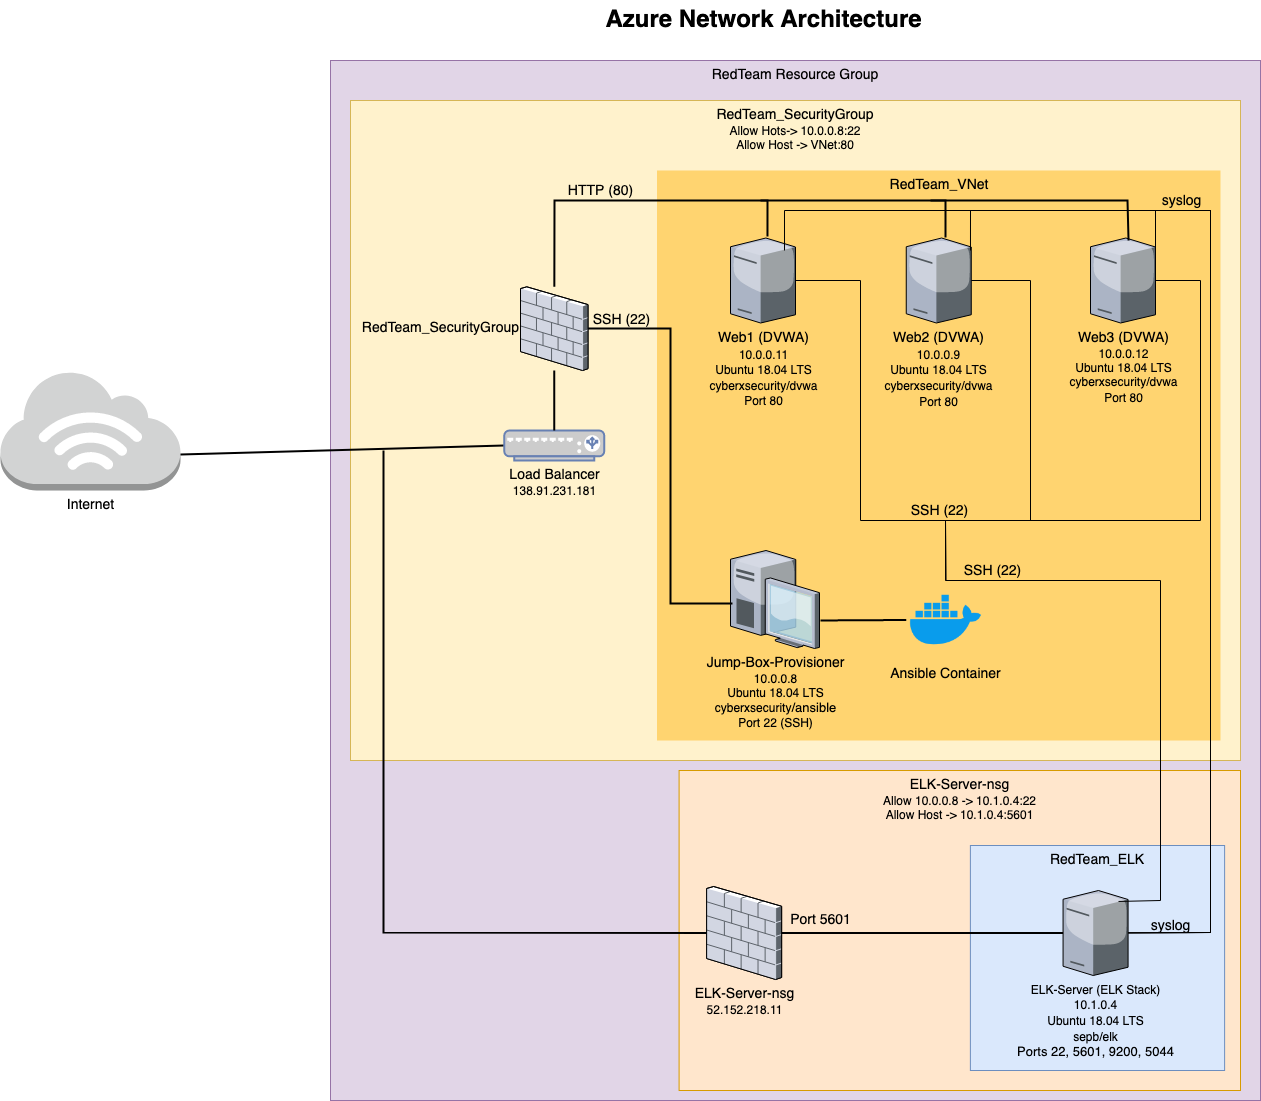

The diagram above was exported from draw.io. Its source (the exported page's mxGraphModel, read from the mxfile embedded in the PNG):
<mxGraphModel dx="826" dy="1620" grid="1" gridSize="10" guides="1" tooltips="1" connect="1" arrows="1" fold="1" page="1" pageScale="1.5" pageWidth="1169" pageHeight="826" background="none" math="0" shadow="0">
  <root>
    <mxCell id="0" style=";html=1;" />
    <mxCell id="1" style=";html=1;" parent="0" />
    <mxCell id="IUKM4YC9ZIiLPzI8D0xx-21" value="RedTeam Resource Group" style="whiteSpace=wrap;html=1;fillColor=#e1d5e7;fontSize=14;strokeColor=#9673a6;verticalAlign=top;" vertex="1" parent="1">
      <mxGeometry x="520" y="150" width="930" height="1040" as="geometry" />
    </mxCell>
    <mxCell id="IUKM4YC9ZIiLPzI8D0xx-20" value="&lt;div&gt;RedTeam_SecurityGroup&lt;/div&gt;&lt;div style=&quot;font-size: 12px&quot;&gt;Allow Hots-&amp;gt; 10.0.0.8:22&lt;br&gt;&lt;/div&gt;&lt;div style=&quot;font-size: 12px&quot;&gt;Allow Host -&amp;gt; VNet:80&lt;br&gt;&lt;/div&gt;" style="whiteSpace=wrap;html=1;fontSize=14;verticalAlign=top;fillColor=#fff2cc;strokeColor=#d6b656;" vertex="1" parent="1">
      <mxGeometry x="540" y="190" width="890" height="660" as="geometry" />
    </mxCell>
    <mxCell id="6a7d8f32e03d9370-57" value="RedTeam_VNet" style="whiteSpace=wrap;html=1;fillColor=#FFD470;gradientColor=none;fontSize=14;strokeColor=none;verticalAlign=top;" parent="1" vertex="1">
      <mxGeometry x="846.5" y="260" width="563.5" height="570" as="geometry" />
    </mxCell>
    <mxCell id="6a7d8f32e03d9370-62" value="&lt;div&gt;Azure Network Architecture&lt;/div&gt;" style="text;strokeColor=none;fillColor=none;html=1;fontSize=24;fontStyle=1;verticalAlign=middle;align=center;" parent="1" vertex="1">
      <mxGeometry x="522" y="90" width="861" height="40" as="geometry" />
    </mxCell>
    <mxCell id="IUKM4YC9ZIiLPzI8D0xx-11" value="&lt;div style=&quot;font-size: 13px&quot;&gt;&lt;font style=&quot;font-size: 14px&quot;&gt;Web1 (DVWA)&lt;/font&gt;&lt;/div&gt;&lt;div style=&quot;font-size: 13px&quot;&gt;&lt;font style=&quot;font-size: 12px&quot;&gt;10.0.0.11&lt;/font&gt;&lt;/div&gt;&lt;div style=&quot;font-size: 13px&quot;&gt;&lt;font style=&quot;font-size: 12px&quot;&gt;Ubuntu 18.04 LTS&lt;/font&gt;&lt;/div&gt;&lt;div style=&quot;font-size: 13px&quot;&gt;&lt;font style=&quot;font-size: 12px&quot;&gt;cyberxsecurity/dvwa&lt;/font&gt;&lt;/div&gt;&lt;div style=&quot;font-size: 13px&quot;&gt;&lt;font style=&quot;font-size: 12px&quot;&gt;Port 80&lt;/font&gt;&lt;font style=&quot;font-size: 13px&quot;&gt;&lt;br&gt;&lt;/font&gt;&lt;/div&gt;" style="verticalLabelPosition=bottom;aspect=fixed;html=1;verticalAlign=top;strokeColor=none;align=center;outlineConnect=0;shape=mxgraph.citrix.tower_server;fontSize=14;" vertex="1" parent="1">
      <mxGeometry x="920" y="327.5" width="65" height="85" as="geometry" />
    </mxCell>
    <mxCell id="IUKM4YC9ZIiLPzI8D0xx-12" value="&lt;div style=&quot;font-size: 14px&quot;&gt;Web2 (DVWA)&lt;/div&gt;&lt;div style=&quot;font-size: 13px&quot;&gt;&lt;font style=&quot;font-size: 12px&quot;&gt;10.0.0.9&lt;/font&gt;&lt;/div&gt;&lt;div style=&quot;font-size: 13px&quot;&gt;&lt;font style=&quot;font-size: 12px&quot;&gt;Ubuntu 18.04 LTS&lt;/font&gt;&lt;/div&gt;&lt;div style=&quot;font-size: 13px&quot;&gt;&lt;font style=&quot;font-size: 12px&quot;&gt;cyberxsecurity/dvwa&lt;/font&gt;&lt;/div&gt;&lt;div style=&quot;font-size: 13px&quot;&gt;&lt;font style=&quot;font-size: 12px&quot;&gt;Port 80&lt;/font&gt;&lt;br style=&quot;font-size: 14px&quot;&gt;&lt;/div&gt;" style="verticalLabelPosition=bottom;aspect=fixed;html=1;verticalAlign=top;strokeColor=none;align=center;outlineConnect=0;shape=mxgraph.citrix.tower_server;fontSize=14;" vertex="1" parent="1">
      <mxGeometry x="1095.75" y="327.5" width="65" height="85" as="geometry" />
    </mxCell>
    <mxCell id="IUKM4YC9ZIiLPzI8D0xx-13" value="&lt;div style=&quot;font-size: 14px&quot;&gt;Web3 (DVWA)&lt;/div&gt;&lt;div style=&quot;font-size: 12px&quot;&gt;10.0.0.12&lt;/div&gt;&lt;div style=&quot;font-size: 12px&quot;&gt;Ubuntu 18.04 LTS&lt;/div&gt;&lt;div style=&quot;font-size: 12px&quot;&gt;cyberxsecurity/dvwa&lt;/div&gt;&lt;div style=&quot;font-size: 12px&quot;&gt;Port 80&lt;br style=&quot;font-size: 14px&quot;&gt;&lt;/div&gt;" style="verticalLabelPosition=bottom;aspect=fixed;html=1;verticalAlign=top;strokeColor=none;align=center;outlineConnect=0;shape=mxgraph.citrix.tower_server;fontSize=14;" vertex="1" parent="1">
      <mxGeometry x="1280" y="327.5" width="65" height="85" as="geometry" />
    </mxCell>
    <mxCell id="IUKM4YC9ZIiLPzI8D0xx-19" value="" style="group" vertex="1" connectable="0" parent="1">
      <mxGeometry x="1144" y="850" width="286" height="330" as="geometry" />
    </mxCell>
    <mxCell id="IUKM4YC9ZIiLPzI8D0xx-17" value="&lt;div&gt;ELK-Server-nsg&lt;/div&gt;&lt;div style=&quot;font-size: 12px&quot;&gt;Allow 10.0.0.8 -&amp;gt; 10.1.0.4:22&lt;/div&gt;&lt;div style=&quot;font-size: 12px&quot;&gt;Allow Host -&amp;gt; 10.1.0.4:5601&lt;br&gt;&lt;/div&gt;" style="whiteSpace=wrap;html=1;fillColor=#ffe6cc;fontSize=14;strokeColor=#d79b00;verticalAlign=top;" vertex="1" parent="IUKM4YC9ZIiLPzI8D0xx-19">
      <mxGeometry x="-275.40740740740745" y="10" width="561.4074074074075" height="320" as="geometry" />
    </mxCell>
    <mxCell id="IUKM4YC9ZIiLPzI8D0xx-18" value="" style="group" vertex="1" connectable="0" parent="IUKM4YC9ZIiLPzI8D0xx-19">
      <mxGeometry x="15.88888888888889" y="35" width="254.22222222222223" height="275" as="geometry" />
    </mxCell>
    <mxCell id="IUKM4YC9ZIiLPzI8D0xx-16" value="RedTeam_ELK" style="whiteSpace=wrap;html=1;fillColor=#dae8fc;fontSize=14;strokeColor=#6c8ebf;verticalAlign=top;" vertex="1" parent="IUKM4YC9ZIiLPzI8D0xx-18">
      <mxGeometry y="50" width="254.22222222222223" height="225" as="geometry" />
    </mxCell>
    <mxCell id="IUKM4YC9ZIiLPzI8D0xx-14" value="&lt;div style=&quot;font-size: 13px&quot;&gt;&lt;font style=&quot;font-size: 12px&quot;&gt;ELK-Server (ELK Stack)&lt;/font&gt;&lt;/div&gt;&lt;div style=&quot;font-size: 13px&quot;&gt;&lt;font style=&quot;font-size: 12px&quot;&gt;10.1.0.4&lt;/font&gt;&lt;/div&gt;&lt;div style=&quot;font-size: 13px&quot;&gt;&lt;font style=&quot;font-size: 12px&quot;&gt;Ubuntu 18.04 LTS&lt;/font&gt;&lt;/div&gt;&lt;div style=&quot;font-size: 13px&quot;&gt;&lt;font style=&quot;font-size: 12px&quot;&gt;sepb/elk&lt;br&gt;&lt;/font&gt;&lt;/div&gt;&lt;div style=&quot;font-size: 13px&quot;&gt;&lt;font style=&quot;font-size: 13px&quot;&gt;Ports 22, 5601, 9200, 5044&lt;br&gt;&lt;/font&gt;&lt;/div&gt;&lt;div style=&quot;font-size: 12px&quot;&gt;&lt;br&gt;&lt;/div&gt;" style="verticalLabelPosition=bottom;aspect=fixed;html=1;verticalAlign=top;strokeColor=none;align=center;outlineConnect=0;shape=mxgraph.citrix.tower_server;fontSize=14;" vertex="1" parent="IUKM4YC9ZIiLPzI8D0xx-18">
      <mxGeometry x="92.68518518518519" y="94.99684210526317" width="65" height="85" as="geometry" />
    </mxCell>
    <mxCell id="IUKM4YC9ZIiLPzI8D0xx-39" value="&lt;div&gt;ELK-Server-nsg&lt;/div&gt;&lt;div style=&quot;font-size: 12px&quot;&gt;52.152.218.11&lt;br&gt;&lt;/div&gt;" style="verticalLabelPosition=bottom;aspect=fixed;html=1;verticalAlign=top;strokeColor=none;align=center;outlineConnect=0;shape=mxgraph.citrix.firewall;fontSize=14;" vertex="1" parent="IUKM4YC9ZIiLPzI8D0xx-19">
      <mxGeometry x="-247.86666666666667" y="126" width="75" height="93" as="geometry" />
    </mxCell>
    <mxCell id="IUKM4YC9ZIiLPzI8D0xx-57" style="edgeStyle=none;rounded=0;html=1;startSize=10;endSize=10;jettySize=auto;orthogonalLoop=1;fontSize=14;endArrow=none;endFill=0;strokeWidth=2;" edge="1" parent="IUKM4YC9ZIiLPzI8D0xx-19" source="IUKM4YC9ZIiLPzI8D0xx-39" target="IUKM4YC9ZIiLPzI8D0xx-14">
      <mxGeometry relative="1" as="geometry">
        <mxPoint x="419.4666666666667" y="140" as="sourcePoint" />
        <mxPoint x="366.5037037037037" y="180" as="targetPoint" />
      </mxGeometry>
    </mxCell>
    <mxCell id="IUKM4YC9ZIiLPzI8D0xx-107" value="Port 5601" style="edgeLabel;html=1;align=center;verticalAlign=middle;resizable=0;points=[];fontSize=14;labelBackgroundColor=none;" vertex="1" connectable="0" parent="IUKM4YC9ZIiLPzI8D0xx-57">
      <mxGeometry x="-0.6111" y="6" relative="1" as="geometry">
        <mxPoint x="-16.42" y="-6.5" as="offset" />
      </mxGeometry>
    </mxCell>
    <mxCell id="IUKM4YC9ZIiLPzI8D0xx-40" value="Internet" style="outlineConnect=0;dashed=0;verticalLabelPosition=bottom;verticalAlign=top;align=center;html=1;shape=mxgraph.aws3.internet_3;fillColor=#D2D3D3;gradientColor=none;fontSize=14;" vertex="1" parent="1">
      <mxGeometry x="190" y="460" width="180" height="120" as="geometry" />
    </mxCell>
    <mxCell id="IUKM4YC9ZIiLPzI8D0xx-53" style="edgeStyle=none;rounded=0;orthogonalLoop=1;jettySize=auto;html=1;exitX=0.9;exitY=1;exitDx=0;exitDy=0;exitPerimeter=0;fontSize=14;" edge="1" parent="1">
      <mxGeometry relative="1" as="geometry">
        <mxPoint x="817.5" y="385" as="sourcePoint" />
        <mxPoint x="817.5" y="385" as="targetPoint" />
      </mxGeometry>
    </mxCell>
    <mxCell id="IUKM4YC9ZIiLPzI8D0xx-54" style="edgeStyle=none;rounded=0;html=1;startSize=10;endSize=10;jettySize=auto;orthogonalLoop=1;fontSize=14;endArrow=none;endFill=0;strokeWidth=2;" edge="1" parent="1" source="IUKM4YC9ZIiLPzI8D0xx-39">
      <mxGeometry relative="1" as="geometry">
        <mxPoint x="330" y="970" as="sourcePoint" />
        <mxPoint x="573" y="540" as="targetPoint" />
        <Array as="points">
          <mxPoint x="573" y="1022" />
        </Array>
      </mxGeometry>
    </mxCell>
    <mxCell id="IUKM4YC9ZIiLPzI8D0xx-55" style="edgeStyle=none;rounded=0;html=1;startSize=10;endSize=10;jettySize=auto;orthogonalLoop=1;fontSize=14;endArrow=none;endFill=0;strokeWidth=2;exitX=1;exitY=0.7;exitDx=0;exitDy=0;exitPerimeter=0;entryX=0;entryY=0.5;entryDx=0;entryDy=0;entryPerimeter=0;" edge="1" parent="1" source="IUKM4YC9ZIiLPzI8D0xx-40" target="IUKM4YC9ZIiLPzI8D0xx-82">
      <mxGeometry relative="1" as="geometry">
        <mxPoint x="440" y="550" as="sourcePoint" />
        <mxPoint x="710" y="540" as="targetPoint" />
      </mxGeometry>
    </mxCell>
    <mxCell id="IUKM4YC9ZIiLPzI8D0xx-1" value="&lt;div&gt;Jump-Box-Provisioner&lt;/div&gt;&lt;div style=&quot;font-size: 12px&quot;&gt;10.0.0.8&lt;/div&gt;&lt;div style=&quot;font-size: 12px&quot;&gt;Ubuntu 18.04 LTS&lt;/div&gt;&lt;div style=&quot;font-size: 13px&quot;&gt;&lt;font style=&quot;font-size: 12px&quot;&gt;cyberxsecurity&lt;/font&gt;/ansible&lt;/div&gt;&lt;div style=&quot;font-size: 12px&quot;&gt;Port 22 (SSH)&lt;br&gt;&lt;/div&gt;" style="verticalLabelPosition=bottom;aspect=fixed;html=1;verticalAlign=top;strokeColor=none;shape=mxgraph.citrix.desktop;fillColor=#66B2FF;gradientColor=#0066CC;fontSize=14;" vertex="1" parent="1">
      <mxGeometry x="920" y="640" width="89" height="98" as="geometry" />
    </mxCell>
    <mxCell id="IUKM4YC9ZIiLPzI8D0xx-76" style="edgeStyle=none;rounded=0;html=1;startSize=10;endSize=10;jettySize=auto;orthogonalLoop=1;fontSize=14;endArrow=none;endFill=0;strokeWidth=2;entryX=0.569;entryY=-0.018;entryDx=0;entryDy=0;entryPerimeter=0;labelPosition=center;verticalLabelPosition=top;align=center;verticalAlign=bottom;" edge="1" parent="1" source="IUKM4YC9ZIiLPzI8D0xx-83" target="IUKM4YC9ZIiLPzI8D0xx-11">
      <mxGeometry relative="1" as="geometry">
        <mxPoint x="777.5" y="355" as="sourcePoint" />
        <mxPoint x="550" y="260" as="targetPoint" />
        <Array as="points">
          <mxPoint x="744" y="290" />
          <mxPoint x="957" y="290" />
        </Array>
      </mxGeometry>
    </mxCell>
    <mxCell id="IUKM4YC9ZIiLPzI8D0xx-91" value="&lt;div&gt;HTTP (80)&lt;/div&gt;" style="edgeLabel;html=1;align=center;verticalAlign=middle;resizable=0;points=[];fontSize=14;labelBackgroundColor=none;" vertex="1" connectable="0" parent="IUKM4YC9ZIiLPzI8D0xx-76">
      <mxGeometry x="-0.427" y="-42" relative="1" as="geometry">
        <mxPoint x="36.06" y="-52" as="offset" />
      </mxGeometry>
    </mxCell>
    <mxCell id="IUKM4YC9ZIiLPzI8D0xx-77" style="edgeStyle=none;rounded=0;html=1;startSize=10;endSize=10;jettySize=auto;orthogonalLoop=1;fontSize=14;endArrow=none;endFill=0;strokeWidth=2;" edge="1" parent="1">
      <mxGeometry relative="1" as="geometry">
        <mxPoint x="1135" y="327" as="sourcePoint" />
        <mxPoint x="950" y="290" as="targetPoint" />
        <Array as="points">
          <mxPoint x="1135" y="290" />
        </Array>
      </mxGeometry>
    </mxCell>
    <mxCell id="IUKM4YC9ZIiLPzI8D0xx-79" style="edgeStyle=none;rounded=0;html=1;startSize=10;endSize=10;jettySize=auto;orthogonalLoop=1;fontSize=14;endArrow=none;endFill=0;strokeWidth=2;entryX=0.585;entryY=0.029;entryDx=0;entryDy=0;entryPerimeter=0;" edge="1" parent="1" target="IUKM4YC9ZIiLPzI8D0xx-13">
      <mxGeometry relative="1" as="geometry">
        <mxPoint x="1120" y="290" as="sourcePoint" />
        <mxPoint x="1315" y="320" as="targetPoint" />
        <Array as="points">
          <mxPoint x="1317" y="290" />
        </Array>
      </mxGeometry>
    </mxCell>
    <mxCell id="IUKM4YC9ZIiLPzI8D0xx-82" value="&lt;div&gt;&lt;font style=&quot;font-size: 14px&quot; color=&quot;#000000&quot;&gt;Load Balancer&lt;/font&gt;&lt;br&gt;&lt;/div&gt;&lt;div&gt;&lt;font color=&quot;#000000&quot;&gt;138.91.231.181&lt;/font&gt;&lt;br&gt;&lt;/div&gt;" style="fontColor=#0066CC;verticalAlign=top;verticalLabelPosition=bottom;labelPosition=center;align=center;html=1;outlineConnect=0;fillColor=#CCCCCC;strokeColor=#6881B3;gradientColor=none;gradientDirection=north;strokeWidth=2;shape=mxgraph.networks.load_balancer;" vertex="1" parent="1">
      <mxGeometry x="693.75" y="520" width="100" height="30" as="geometry" />
    </mxCell>
    <mxCell id="IUKM4YC9ZIiLPzI8D0xx-83" value="RedTeam_SecurityGroup" style="verticalLabelPosition=middle;aspect=fixed;html=1;verticalAlign=middle;strokeColor=none;align=right;outlineConnect=0;shape=mxgraph.citrix.firewall;fontSize=14;labelPosition=left;" vertex="1" parent="1">
      <mxGeometry x="710" y="376.3" width="67.5" height="83.7" as="geometry" />
    </mxCell>
    <mxCell id="IUKM4YC9ZIiLPzI8D0xx-31" value="&lt;div&gt;&lt;span&gt;Ansible Container&lt;/span&gt;&lt;/div&gt;&lt;div&gt;&lt;span&gt;&lt;/span&gt;&lt;/div&gt;" style="shape=image;html=1;verticalAlign=top;verticalLabelPosition=bottom;labelBackgroundColor=none;imageAspect=0;aspect=fixed;image=https://cdn4.iconfinder.com/data/icons/logos-and-brands/512/97_Docker_logo_logos-128.png;fontSize=14;" vertex="1" parent="1">
      <mxGeometry x="1095.75" y="670" width="79" height="79" as="geometry" />
    </mxCell>
    <mxCell id="IUKM4YC9ZIiLPzI8D0xx-88" style="edgeStyle=none;rounded=0;html=1;startSize=10;endSize=10;jettySize=auto;orthogonalLoop=1;fontSize=14;endArrow=none;endFill=0;strokeWidth=2;entryX=1.011;entryY=0.714;entryDx=0;entryDy=0;entryPerimeter=0;exitX=0;exitY=0.5;exitDx=0;exitDy=0;" edge="1" parent="1" source="IUKM4YC9ZIiLPzI8D0xx-31" target="IUKM4YC9ZIiLPzI8D0xx-1">
      <mxGeometry relative="1" as="geometry">
        <mxPoint x="1650" y="700" as="sourcePoint" />
        <mxPoint x="1892.9580000000005" y="491.44586464724193" as="targetPoint" />
      </mxGeometry>
    </mxCell>
    <mxCell id="IUKM4YC9ZIiLPzI8D0xx-92" style="edgeStyle=none;rounded=0;html=1;startSize=10;endSize=10;jettySize=auto;orthogonalLoop=1;fontSize=14;endArrow=none;endFill=0;strokeWidth=2;exitX=0.5;exitY=0;exitDx=0;exitDy=0;exitPerimeter=0;" edge="1" parent="1" source="IUKM4YC9ZIiLPzI8D0xx-82" target="IUKM4YC9ZIiLPzI8D0xx-83">
      <mxGeometry relative="1" as="geometry">
        <mxPoint x="480" y="350" as="sourcePoint" />
        <mxPoint x="722.9580000000005" y="141.44586464724193" as="targetPoint" />
      </mxGeometry>
    </mxCell>
    <mxCell id="IUKM4YC9ZIiLPzI8D0xx-93" style="edgeStyle=none;rounded=0;html=1;startSize=10;endSize=10;jettySize=auto;orthogonalLoop=1;fontSize=14;endArrow=none;endFill=0;strokeWidth=2;exitX=0.022;exitY=0.541;exitDx=0;exitDy=0;exitPerimeter=0;" edge="1" parent="1" source="IUKM4YC9ZIiLPzI8D0xx-1" target="IUKM4YC9ZIiLPzI8D0xx-83">
      <mxGeometry relative="1" as="geometry">
        <mxPoint x="1530" y="450" as="sourcePoint" />
        <mxPoint x="1792.9580000000005" y="171.44586464724193" as="targetPoint" />
        <Array as="points">
          <mxPoint x="860" y="693" />
          <mxPoint x="860" y="418" />
        </Array>
      </mxGeometry>
    </mxCell>
    <mxCell id="IUKM4YC9ZIiLPzI8D0xx-94" value="&lt;span style=&quot;&quot;&gt;SSH (22)&lt;/span&gt;" style="edgeLabel;html=1;align=center;verticalAlign=middle;resizable=0;points=[];fontSize=14;labelBackgroundColor=none;" vertex="1" connectable="0" parent="IUKM4YC9ZIiLPzI8D0xx-93">
      <mxGeometry x="0.7497" y="2" relative="1" as="geometry">
        <mxPoint x="-19.96" y="-10.04" as="offset" />
      </mxGeometry>
    </mxCell>
    <mxCell id="IUKM4YC9ZIiLPzI8D0xx-96" style="edgeStyle=none;rounded=0;html=1;startSize=10;endSize=10;jettySize=auto;orthogonalLoop=1;fontSize=14;endArrow=none;endFill=0;strokeWidth=1;exitX=0.5;exitY=0;exitDx=0;exitDy=0;" edge="1" parent="1" source="IUKM4YC9ZIiLPzI8D0xx-31" target="IUKM4YC9ZIiLPzI8D0xx-11">
      <mxGeometry relative="1" as="geometry">
        <mxPoint x="1480" y="584.85" as="sourcePoint" />
        <mxPoint x="1722.9580000000005" y="376.29586464724196" as="targetPoint" />
        <Array as="points">
          <mxPoint x="1135" y="610" />
          <mxPoint x="1050" y="610" />
          <mxPoint x="1050" y="370" />
        </Array>
      </mxGeometry>
    </mxCell>
    <mxCell id="IUKM4YC9ZIiLPzI8D0xx-99" value="&lt;span style=&quot;&quot;&gt;SSH (22)&lt;/span&gt;" style="edgeLabel;html=1;align=center;verticalAlign=middle;resizable=0;points=[];fontSize=14;labelBackgroundColor=none;" vertex="1" connectable="0" parent="IUKM4YC9ZIiLPzI8D0xx-96">
      <mxGeometry x="-0.7375" y="15" relative="1" as="geometry">
        <mxPoint x="8.25" y="-11.06" as="offset" />
      </mxGeometry>
    </mxCell>
    <mxCell id="IUKM4YC9ZIiLPzI8D0xx-97" style="edgeStyle=none;rounded=0;html=1;startSize=10;endSize=10;jettySize=auto;orthogonalLoop=1;fontSize=14;endArrow=none;endFill=0;strokeWidth=1;exitX=0.5;exitY=0;exitDx=0;exitDy=0;" edge="1" parent="1" source="IUKM4YC9ZIiLPzI8D0xx-31" target="IUKM4YC9ZIiLPzI8D0xx-12">
      <mxGeometry relative="1" as="geometry">
        <mxPoint x="1640" y="500" as="sourcePoint" />
        <mxPoint x="1882.9580000000005" y="291.44586464724193" as="targetPoint" />
        <Array as="points">
          <mxPoint x="1135" y="610" />
          <mxPoint x="1220" y="610" />
          <mxPoint x="1220" y="370" />
        </Array>
      </mxGeometry>
    </mxCell>
    <mxCell id="IUKM4YC9ZIiLPzI8D0xx-98" style="edgeStyle=none;rounded=0;html=1;startSize=10;endSize=10;jettySize=auto;orthogonalLoop=1;fontSize=14;endArrow=none;endFill=0;strokeWidth=1;exitX=0.5;exitY=0;exitDx=0;exitDy=0;" edge="1" parent="1" source="IUKM4YC9ZIiLPzI8D0xx-31" target="IUKM4YC9ZIiLPzI8D0xx-13">
      <mxGeometry relative="1" as="geometry">
        <mxPoint x="1610" y="580" as="sourcePoint" />
        <mxPoint x="1852.9580000000005" y="371.44586464724193" as="targetPoint" />
        <Array as="points">
          <mxPoint x="1135" y="610" />
          <mxPoint x="1390" y="610" />
          <mxPoint x="1390" y="370" />
        </Array>
      </mxGeometry>
    </mxCell>
    <mxCell id="IUKM4YC9ZIiLPzI8D0xx-100" style="edgeStyle=none;rounded=0;html=1;startSize=10;endSize=10;jettySize=auto;orthogonalLoop=1;fontSize=14;endArrow=none;endFill=0;strokeWidth=1;entryX=0.5;entryY=0;entryDx=0;entryDy=0;exitX=0.853;exitY=0.129;exitDx=0;exitDy=0;exitPerimeter=0;" edge="1" parent="1" source="IUKM4YC9ZIiLPzI8D0xx-14" target="IUKM4YC9ZIiLPzI8D0xx-31">
      <mxGeometry relative="1" as="geometry">
        <mxPoint x="1650" y="570" as="sourcePoint" />
        <mxPoint x="1892.9580000000005" y="361.44586464724193" as="targetPoint" />
        <Array as="points">
          <mxPoint x="1350" y="990" />
          <mxPoint x="1350" y="670" />
        </Array>
      </mxGeometry>
    </mxCell>
    <mxCell id="IUKM4YC9ZIiLPzI8D0xx-101" value="SSH (22)" style="edgeLabel;html=1;align=center;verticalAlign=middle;resizable=0;points=[];fontSize=14;labelBackgroundColor=none;" vertex="1" connectable="0" parent="IUKM4YC9ZIiLPzI8D0xx-100">
      <mxGeometry x="0.7089" y="-1" relative="1" as="geometry">
        <mxPoint x="-37.43" y="-9" as="offset" />
      </mxGeometry>
    </mxCell>
    <mxCell id="IUKM4YC9ZIiLPzI8D0xx-102" style="edgeStyle=none;rounded=0;html=1;startSize=10;endSize=10;jettySize=auto;orthogonalLoop=1;fontSize=14;endArrow=none;endFill=0;strokeWidth=1;exitX=0.831;exitY=0.147;exitDx=0;exitDy=0;exitPerimeter=0;" edge="1" parent="1" source="IUKM4YC9ZIiLPzI8D0xx-11" target="IUKM4YC9ZIiLPzI8D0xx-14">
      <mxGeometry relative="1" as="geometry">
        <mxPoint x="1560" y="310" as="sourcePoint" />
        <mxPoint x="1802.9580000000005" y="101.44586464724193" as="targetPoint" />
        <Array as="points">
          <mxPoint x="974" y="300" />
          <mxPoint x="1400" y="300" />
          <mxPoint x="1400" y="1022" />
        </Array>
      </mxGeometry>
    </mxCell>
    <mxCell id="IUKM4YC9ZIiLPzI8D0xx-103" style="edgeStyle=none;rounded=0;html=1;startSize=10;endSize=10;jettySize=auto;orthogonalLoop=1;fontSize=14;endArrow=none;endFill=0;strokeWidth=1;exitX=0.988;exitY=0.147;exitDx=0;exitDy=0;exitPerimeter=0;" edge="1" parent="1" source="IUKM4YC9ZIiLPzI8D0xx-12" target="IUKM4YC9ZIiLPzI8D0xx-14">
      <mxGeometry relative="1" as="geometry">
        <mxPoint x="1610" y="310" as="sourcePoint" />
        <mxPoint x="1852.9580000000005" y="101.44586464724193" as="targetPoint" />
        <Array as="points">
          <mxPoint x="1160" y="300" />
          <mxPoint x="1400" y="300" />
          <mxPoint x="1400" y="1022" />
        </Array>
      </mxGeometry>
    </mxCell>
    <mxCell id="IUKM4YC9ZIiLPzI8D0xx-106" value="syslog" style="edgeLabel;html=1;align=center;verticalAlign=middle;resizable=0;points=[];fontSize=14;labelBackgroundColor=none;" vertex="1" connectable="0" parent="IUKM4YC9ZIiLPzI8D0xx-103">
      <mxGeometry x="-0.6441" y="1" relative="1" as="geometry">
        <mxPoint x="57" y="-9" as="offset" />
      </mxGeometry>
    </mxCell>
    <mxCell id="IUKM4YC9ZIiLPzI8D0xx-104" style="edgeStyle=none;rounded=0;html=1;startSize=10;endSize=10;jettySize=auto;orthogonalLoop=1;fontSize=14;endArrow=none;endFill=0;strokeWidth=1;exitX=1;exitY=0.147;exitDx=0;exitDy=0;exitPerimeter=0;" edge="1" parent="1" source="IUKM4YC9ZIiLPzI8D0xx-13" target="IUKM4YC9ZIiLPzI8D0xx-14">
      <mxGeometry relative="1" as="geometry">
        <mxPoint x="1570" y="320" as="sourcePoint" />
        <mxPoint x="1812.9580000000005" y="111.44586464724193" as="targetPoint" />
        <Array as="points">
          <mxPoint x="1345" y="300" />
          <mxPoint x="1400" y="300" />
          <mxPoint x="1400" y="1022" />
        </Array>
      </mxGeometry>
    </mxCell>
    <mxCell id="IUKM4YC9ZIiLPzI8D0xx-105" value="&lt;div&gt;syslog&lt;/div&gt;" style="edgeLabel;html=1;align=center;verticalAlign=middle;resizable=0;points=[];fontSize=14;labelBackgroundColor=none;" vertex="1" connectable="0" parent="IUKM4YC9ZIiLPzI8D0xx-104">
      <mxGeometry x="0.8945" y="1" relative="1" as="geometry">
        <mxPoint x="-5" y="-8.15" as="offset" />
      </mxGeometry>
    </mxCell>
  </root>
</mxGraphModel>